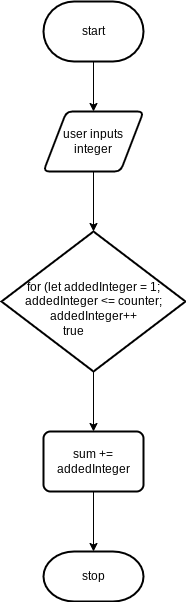

The diagram above was exported from draw.io. Its source (the exported page's mxGraphModel, read from the mxfile embedded in the PNG):
<mxGraphModel dx="1074" dy="741" grid="1" gridSize="10" guides="1" tooltips="1" connect="1" arrows="1" fold="1" page="1" pageScale="1" pageWidth="827" pageHeight="1169" math="0" shadow="0">
  <root>
    <mxCell id="0" />
    <mxCell id="1" parent="0" />
    <mxCell id="6" style="edgeStyle=none;html=1;" parent="1" source="2" target="3" edge="1">
      <mxGeometry relative="1" as="geometry" />
    </mxCell>
    <mxCell id="2" value="start" style="strokeWidth=2;html=1;shape=mxgraph.flowchart.terminator;whiteSpace=wrap;" parent="1" vertex="1">
      <mxGeometry x="364" y="30" width="100" height="60" as="geometry" />
    </mxCell>
    <mxCell id="7" style="edgeStyle=none;html=1;" parent="1" source="3" target="5" edge="1">
      <mxGeometry relative="1" as="geometry" />
    </mxCell>
    <mxCell id="3" value="user inputs integer" style="shape=parallelogram;html=1;strokeWidth=2;perimeter=parallelogramPerimeter;whiteSpace=wrap;rounded=1;arcSize=12;size=0.23;" parent="1" vertex="1">
      <mxGeometry x="364" y="140" width="100" height="60" as="geometry" />
    </mxCell>
    <mxCell id="13" style="edgeStyle=none;html=1;" parent="1" source="5" target="9" edge="1">
      <mxGeometry relative="1" as="geometry" />
    </mxCell>
    <mxCell id="5" value="for (let addedInteger = 1; addedInteger &amp;lt;= counter; addedInteger++" style="strokeWidth=2;html=1;shape=mxgraph.flowchart.decision;whiteSpace=wrap;" parent="1" vertex="1">
      <mxGeometry x="322" y="260" width="184" height="140" as="geometry" />
    </mxCell>
    <mxCell id="19" style="edgeStyle=none;html=1;" edge="1" parent="1" source="9" target="15">
      <mxGeometry relative="1" as="geometry" />
    </mxCell>
    <mxCell id="9" value="sum += addedInteger" style="rounded=1;whiteSpace=wrap;html=1;absoluteArcSize=1;arcSize=14;strokeWidth=2;" parent="1" vertex="1">
      <mxGeometry x="364" y="460" width="100" height="60" as="geometry" />
    </mxCell>
    <mxCell id="15" value="stop" style="strokeWidth=2;html=1;shape=mxgraph.flowchart.terminator;whiteSpace=wrap;" parent="1" vertex="1">
      <mxGeometry x="364" y="580" width="100" height="50" as="geometry" />
    </mxCell>
    <mxCell id="17" value="true" style="text;html=1;align=center;verticalAlign=middle;resizable=0;points=[];autosize=1;strokeColor=none;fillColor=none;" parent="1" vertex="1">
      <mxGeometry x="374" y="350" width="40" height="20" as="geometry" />
    </mxCell>
  </root>
</mxGraphModel>